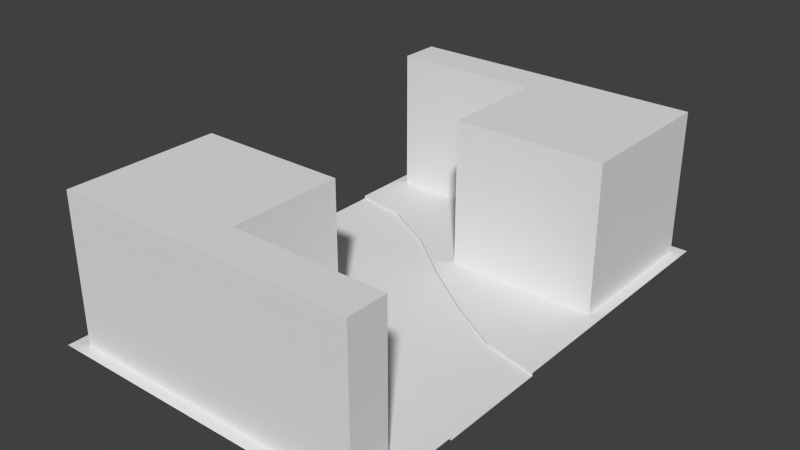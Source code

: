 # Source: right_chicane.blend  (saved by Blender 2.74.0; exported with 4.5.12 LTS)
import bpy
from mathutils import Matrix  # noqa: F401  (used for matrix-valued properties, if any)

bpy.ops.wm.read_factory_settings(use_empty=True)
scene = bpy.context.scene
scene.name = 'Scene'

# ---- collections
col_collection_1 = bpy.data.collections.new('Collection 1'); scene.collection.children.link(col_collection_1)

# ---- world
world_world = bpy.data.worlds.new('World'); scene.world = world_world
world_world.color = (0.05088, 0.05088, 0.05088)
world_world.use_sun_shadow = False
world_world.sun_shadow_jitter_overblur = 0.0
world_world.cycles.sampling_method = 'MANUAL'
world_world.cycles.sample_map_resolution = 256

# ---- meshes
me_plane_014 = bpy.data.meshes.new('Plane.014')
me_plane_014.from_pydata([(0.0, -0.67, -7.451e-09), (4.0, 2.67, -7.451e-09), (4.0, 1.33, -7.451e-09), (0.0, 0.67, -7.451e-09), (3.333, 1.174, -7.451e-09), (2.667, 0.788, -7.451e-09), (2.0, 0.3299, -7.451e-09), (1.333, -0.1976, -7.451e-09), (0.6667, -0.5564, -7.451e-09), (0.6667, 0.7836, -7.451e-09), (1.333, 1.142, -7.451e-09), (2.0, 1.67, -7.451e-09), (2.667, 2.128, -7.451e-09), (3.333, 2.514, -7.451e-09), (0.6667, -0.5564, 0.03567), (0.0, -0.67, 0.03567), (3.333, 2.514, 0.03567), (4.0, 2.67, 0.03567), (0.0, 1.0, 0.03567), (0.0, 0.67, 0.03567), (3.333, 2.844, 0.03567), (4.0, 3.0, 0.03567), (0.6667, -0.8863, 0.03567), (0.0, -1.0, 0.03567), (2.667, 0.4579, 0.03567), (2.667, 0.788, 0.03567), (1.333, -0.5274, 0.03567), (1.333, -0.1976, 0.03567), (2.667, 2.128, 0.03567), (2.667, 2.458, 0.03567), (1.333, 1.142, 0.03567), (1.333, 1.473, 0.03567), (0.6667, 0.7836, 0.03567), (4.0, 1.33, 0.03567), (3.333, 1.174, 0.03567), (2.0, 0.3299, 0.03567), (2.0, 1.67, 0.03567), (0.6667, 1.114, 0.03567), (2.0, 2.0, 0.03567), (4.0, 1.0, 0.03567), (3.333, 0.8445, 0.03567), (2.0, 5.591e-05, 0.03567), (0.0, -1.368, 0.03567), (2.0, -1.368, 0.03567), (4.0, 5.591e-05, 0.03567), (4.0, 3.368, 0.03567), (2.0, 3.368, 0.03567), (0.0, 2.0, 0.03567), (2.0, 2.0, 1.828), (2.0, 5.591e-05, 1.828), (2.0, -1.368, 1.828), (2.0, -2.0, 0.03567), (2.0, 3.368, 1.828), (2.0, 3.857, 1.828), (0.1798, 2.0, 0.03567), (4.0, -2.0, 0.03567), (3.838, 3.368, 0.03567), (3.838, 3.368, 1.828), (0.1798, 2.0, 1.828), (0.1798, 3.368, 1.828), (3.838, 3.857, 1.828), (0.1798, 3.857, 1.828), (4.0, 4.0, 0.03567), (3.838, 3.857, 0.03567), (2.0, 4.0, 0.03567), (-6.356e-08, 4.0, 0.03567), (0.1798, 3.368, 0.03567), (3.851, 5.589e-05, 0.03567), (3.851, 5.589e-05, 1.828), (4.0, -1.368, 0.03567), (0.1509, -1.368, 0.03567), (0.1509, -1.368, 1.828), (0.1509, -1.87, 0.03567), (9.539e-08, -2.0, 0.03567), (0.1509, -1.87, 1.828), (3.851, -1.368, 0.03567), (3.851, -1.368, 1.828), (2.0, -1.87, 1.828), (3.851, -1.87, 1.828), (3.851, -1.87, 0.03567), (0.1798, 3.857, 0.03567)], [(45, 56), (54, 47), (67, 44), (42, 70)], [(4, 2, 1, 13), (3, 9, 32, 19), (2, 4, 34, 33), (8, 0, 15, 14), (5, 6, 35, 25), (7, 8, 14, 27), (10, 11, 36, 30), (8, 7, 10, 9), (7, 6, 11, 10), (6, 5, 12, 11), (5, 4, 13, 12), (0, 8, 9, 3), (12, 13, 16, 28), (4, 5, 25, 34), (13, 1, 17, 16), (6, 7, 27, 35), (9, 10, 30, 32), (11, 12, 28, 36), (26, 41, 35, 27), (22, 26, 27, 14), (24, 40, 34, 25), (30, 36, 38, 31), (36, 28, 29, 38), (28, 16, 20, 29), (23, 22, 14, 15), (41, 24, 25, 35), (32, 30, 31, 37), (19, 32, 37, 18), (16, 17, 21, 20), (40, 39, 33, 34), (43, 41, 26), (43, 26, 22), (23, 42, 22), (40, 44, 39), (42, 43, 22), (24, 44, 40), (41, 44, 24), (38, 29, 46), (46, 29, 20), (45, 46, 20), (20, 21, 45), (47, 18, 37), (31, 47, 37), (31, 38, 47), (59, 52, 53, 61), (38, 46, 52, 48), (43, 42, 73, 51), (41, 43, 50, 49), (48, 58, 54, 38), (52, 46, 56, 57), (50, 43, 70, 71), (48, 52, 59, 58), (52, 57, 60, 53), (46, 45, 62, 64), (60, 57, 56, 63), (47, 38, 64, 65), (58, 59, 66, 54), (49, 68, 67, 41), (44, 41, 43, 69), (69, 43, 51, 55), (72, 74, 71, 70), (68, 49, 50, 76), (71, 74, 77, 50), (50, 77, 78, 76), (67, 68, 76, 75), (75, 76, 78, 79), (66, 59, 61, 80), (80, 53, 63), (53, 80, 61), (60, 63, 53), (72, 79, 77), (74, 72, 77), (78, 77, 79)])
me_plane_014.use_remesh_preserve_volume = False
me_plane_014.use_remesh_preserve_attributes = False
me_plane_014.use_mirror_vertex_groups = False
me_plane_014.update()

# ---- objects
ob_right_chicane = bpy.data.objects.new('right_chicane', me_plane_014)

# ---- transforms, parenting, visibility, modifiers, constraints
ob_right_chicane.location = (0.0, 0.0, 0.0)
ob_right_chicane.rotation_euler = (0.0, -0.0, 3.142)
ob_right_chicane.scale = (-0.5, 0.5, 0.5)
ob_right_chicane.lineart.crease_threshold = 0.0

# ---- collection membership
col_collection_1.objects.link(ob_right_chicane)

# ---- scene / render settings (as saved in the file)
scene.frame_start = 1; scene.frame_end = 250; scene.frame_set(1)
scene.render.engine = 'BLENDER_EEVEE_NEXT'
scene.render.resolution_percentage = 50
scene.render.dither_intensity = 0.0
scene.cycles.use_denoising = False
scene.cycles.samples = 10
scene.cycles.sampling_pattern = 'TABULATED_SOBOL'
scene.cycles.light_sampling_threshold = 0.0
scene.cycles.use_adaptive_sampling = False
scene.cycles.use_light_tree = False
scene.cycles.blur_glossy = 0.0
scene.cycles.pixel_filter_type = 'GAUSSIAN'
scene.cycles.sample_clamp_indirect = 0.0
scene.view_settings.view_transform = 'Standard'
bpy.context.view_layer.update()

# ---- added for rendering (the .blend has no active camera and no usable light): camera, sun
cam_auto = bpy.data.cameras.new('AutoCamera')
cam_auto.lens = 50.0
cam_auto.sensor_width = 36.0
cam_auto.clip_end = 1000.0
ob_auto_camera = bpy.data.objects.new('AutoCamera', cam_auto)
scene.collection.objects.link(ob_auto_camera)
ob_auto_camera.location = (4.44148, -4.62978, 3.21023)
ob_auto_camera.rotation_euler = (1.09748, -7.21219e-08, 0.694738)
scene.camera = ob_auto_camera
light_auto_sun = bpy.data.lights.new('AutoSun', 'SUN')
light_auto_sun.energy = 3.0
light_auto_sun.angle = 0.0523599
ob_auto_sun = bpy.data.objects.new('AutoSun', light_auto_sun)
scene.collection.objects.link(ob_auto_sun)
ob_auto_sun.rotation_euler = (0.872665, 0.174533, 0.523599)
bpy.context.view_layer.update()
